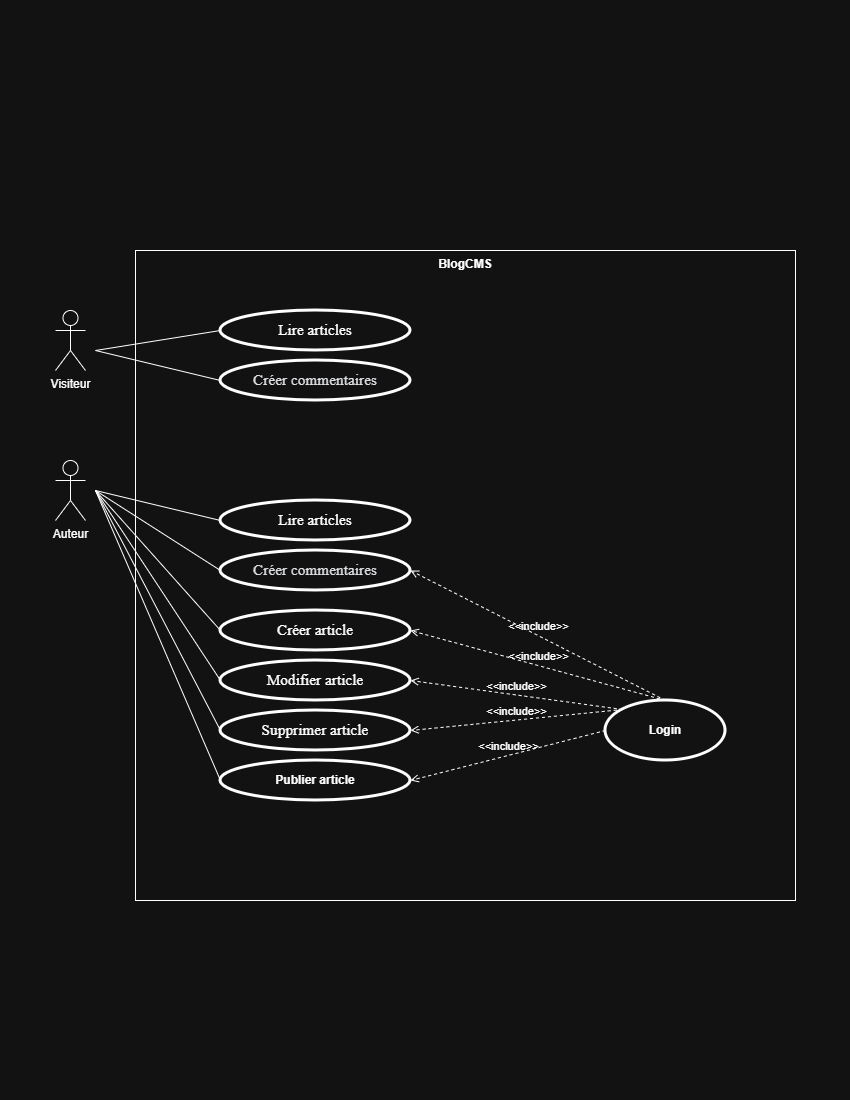

The diagram above was exported from draw.io. Its source (the exported page's mxGraphModel, read from the mxfile embedded in the PNG):
<mxGraphModel dx="1891" dy="2140" grid="1" gridSize="10" guides="1" tooltips="1" connect="1" arrows="1" fold="1" page="1" pageScale="1" pageWidth="850" pageHeight="1100" math="0" shadow="0">
  <root>
    <mxCell id="0" />
    <mxCell id="1" parent="0" />
    <mxCell id="nNRjg8u_803je733qlWP-1" parent="1" style="shape=umlActor;html=1;verticalLabelPosition=bottom;verticalAlign=top;align=center;" value="Visiteur" vertex="1">
      <mxGeometry height="60" width="30" x="55" y="-790" as="geometry" />
    </mxCell>
    <mxCell id="nNRjg8u_803je733qlWP-2" parent="1" style="shape=umlActor;html=1;verticalLabelPosition=bottom;verticalAlign=top;align=center;" value="Auteur" vertex="1">
      <mxGeometry height="60" width="30" x="55" y="-640" as="geometry" />
    </mxCell>
    <mxCell id="nNRjg8u_803je733qlWP-8" parent="1" style="shape=rect;html=1;verticalAlign=top;fontStyle=1;whiteSpace=wrap;align=center;" value="BlogCMS" vertex="1">
      <mxGeometry height="650" width="660" x="135" y="-850" as="geometry" />
    </mxCell>
    <mxCell id="nNRjg8u_803je733qlWP-12" parent="1" style="shape=ellipse;html=1;strokeWidth=3;fontStyle=1;whiteSpace=wrap;align=center;perimeter=ellipsePerimeter;" value="&lt;span style=&quot;font-weight:normal;&quot; id=&quot;docs-internal-guid-d8245d5a-7fff-ee96-522a-434b24029f44&quot;&gt;&lt;span style=&quot;font-size: 11.5pt; font-family: &amp;quot;Times New Roman&amp;quot;, serif; background-color: transparent; font-variant-numeric: normal; font-variant-east-asian: normal; font-variant-alternates: normal; font-variant-position: normal; font-variant-emoji: normal; vertical-align: baseline; white-space-collapse: preserve;&quot;&gt;&lt;font style=&quot;color: light-dark(rgb(15, 17, 21), rgb(255, 255, 255));&quot;&gt;Lire articles&lt;/font&gt;&lt;/span&gt;&lt;/span&gt;" vertex="1">
      <mxGeometry height="40" width="190" x="220" y="-790" as="geometry" />
    </mxCell>
    <mxCell id="nNRjg8u_803je733qlWP-13" edge="1" parent="1" style="edgeStyle=none;html=1;endArrow=none;verticalAlign=bottom;rounded=0;entryX=0;entryY=0.5;entryDx=0;entryDy=0;" target="nNRjg8u_803je733qlWP-12" value="">
      <mxGeometry relative="1" width="160" as="geometry">
        <mxPoint x="95" y="-750" as="sourcePoint" />
        <mxPoint x="1045" y="-400" as="targetPoint" />
      </mxGeometry>
    </mxCell>
    <mxCell id="nNRjg8u_803je733qlWP-15" parent="1" style="shape=ellipse;html=1;strokeWidth=3;fontStyle=1;whiteSpace=wrap;align=center;perimeter=ellipsePerimeter;" value="&lt;span style=&quot;font-weight:normal;&quot; id=&quot;docs-internal-guid-d8245d5a-7fff-ee96-522a-434b24029f44&quot;&gt;&lt;span style=&quot;font-size: 11.5pt; font-family: &amp;quot;Times New Roman&amp;quot;, serif; background-color: transparent; font-variant-numeric: normal; font-variant-east-asian: normal; font-variant-alternates: normal; font-variant-position: normal; font-variant-emoji: normal; vertical-align: baseline; white-space-collapse: preserve;&quot;&gt;&lt;font style=&quot;color: light-dark(rgb(15, 17, 21), rgb(255, 255, 255));&quot;&gt;Créer article&lt;/font&gt;&lt;/span&gt;&lt;/span&gt;" vertex="1">
      <mxGeometry height="40" width="190" x="220" y="-490" as="geometry" />
    </mxCell>
    <mxCell id="nNRjg8u_803je733qlWP-16" parent="1" style="shape=ellipse;html=1;strokeWidth=3;fontStyle=1;whiteSpace=wrap;align=center;perimeter=ellipsePerimeter;" value="&lt;span style=&quot;font-weight:normal;&quot; id=&quot;docs-internal-guid-d8245d5a-7fff-ee96-522a-434b24029f44&quot;&gt;&lt;span style=&quot;font-size: 11.5pt; font-family: &amp;quot;Times New Roman&amp;quot;, serif; background-color: transparent; font-variant-numeric: normal; font-variant-east-asian: normal; font-variant-alternates: normal; font-variant-position: normal; font-variant-emoji: normal; vertical-align: baseline; white-space-collapse: preserve;&quot;&gt;&lt;font style=&quot;color: light-dark(rgb(15, 17, 21), rgb(255, 255, 255));&quot;&gt;Modifier article&lt;/font&gt;&lt;/span&gt;&lt;/span&gt;" vertex="1">
      <mxGeometry height="40" width="190" x="220" y="-440" as="geometry" />
    </mxCell>
    <mxCell id="nNRjg8u_803je733qlWP-17" parent="1" style="shape=ellipse;html=1;strokeWidth=3;fontStyle=1;whiteSpace=wrap;align=center;perimeter=ellipsePerimeter;" value="&lt;span style=&quot;font-weight:normal;&quot; id=&quot;docs-internal-guid-d8245d5a-7fff-ee96-522a-434b24029f44&quot;&gt;&lt;span style=&quot;font-size: 11.5pt; font-family: &amp;quot;Times New Roman&amp;quot;, serif; background-color: transparent; font-variant-numeric: normal; font-variant-east-asian: normal; font-variant-alternates: normal; font-variant-position: normal; font-variant-emoji: normal; vertical-align: baseline; white-space-collapse: preserve;&quot;&gt;&lt;font style=&quot;color: light-dark(rgb(15, 17, 21), rgb(255, 255, 255));&quot;&gt;Supprimer article&lt;/font&gt;&lt;/span&gt;&lt;/span&gt;" vertex="1">
      <mxGeometry height="40" width="190" x="220" y="-390" as="geometry" />
    </mxCell>
    <mxCell id="nNRjg8u_803je733qlWP-18" parent="1" style="shape=ellipse;html=1;strokeWidth=3;fontStyle=1;whiteSpace=wrap;align=center;perimeter=ellipsePerimeter;" value="&lt;span style=&quot;&quot; id=&quot;docs-internal-guid-53523ae5-7fff-daa6-1ae8-b2bfaa7ee27c&quot;&gt;&lt;div dir=&quot;ltr&quot; style=&quot;margin-left: 0pt;&quot; align=&quot;left&quot;&gt;Publier article&lt;/div&gt;&lt;/span&gt;" vertex="1">
      <mxGeometry height="40" width="190" x="220" y="-340" as="geometry" />
    </mxCell>
    <mxCell id="nNRjg8u_803je733qlWP-21" edge="1" parent="1" style="edgeStyle=none;html=1;endArrow=none;verticalAlign=bottom;rounded=0;entryX=0;entryY=0.5;entryDx=0;entryDy=0;" target="nNRjg8u_803je733qlWP-18" value="">
      <mxGeometry relative="1" width="160" as="geometry">
        <mxPoint x="95" y="-610" as="sourcePoint" />
        <mxPoint x="305" y="-440" as="targetPoint" />
      </mxGeometry>
    </mxCell>
    <mxCell id="nNRjg8u_803je733qlWP-22" edge="1" parent="1" style="edgeStyle=none;html=1;endArrow=none;verticalAlign=bottom;rounded=0;entryX=0;entryY=0.5;entryDx=0;entryDy=0;" target="nNRjg8u_803je733qlWP-17" value="">
      <mxGeometry relative="1" width="160" as="geometry">
        <mxPoint x="95" y="-610" as="sourcePoint" />
        <mxPoint x="330" y="-470" as="targetPoint" />
      </mxGeometry>
    </mxCell>
    <mxCell id="nNRjg8u_803je733qlWP-23" edge="1" parent="1" style="edgeStyle=none;html=1;endArrow=none;verticalAlign=bottom;rounded=0;entryX=0;entryY=0.5;entryDx=0;entryDy=0;" target="nNRjg8u_803je733qlWP-16" value="">
      <mxGeometry relative="1" width="160" as="geometry">
        <mxPoint x="95" y="-610" as="sourcePoint" />
        <mxPoint x="270" y="-560" as="targetPoint" />
      </mxGeometry>
    </mxCell>
    <mxCell id="nNRjg8u_803je733qlWP-24" edge="1" parent="1" style="edgeStyle=none;html=1;endArrow=none;verticalAlign=bottom;rounded=0;entryX=0;entryY=0.5;entryDx=0;entryDy=0;" target="nNRjg8u_803je733qlWP-15" value="">
      <mxGeometry relative="1" width="160" as="geometry">
        <mxPoint x="95" y="-610" as="sourcePoint" />
        <mxPoint x="320" y="-580" as="targetPoint" />
      </mxGeometry>
    </mxCell>
    <mxCell id="nNRjg8u_803je733qlWP-29" parent="1" style="shape=ellipse;html=1;strokeWidth=3;fontStyle=1;whiteSpace=wrap;align=center;perimeter=ellipsePerimeter;" value="Login" vertex="1">
      <mxGeometry height="60" width="120" x="605" y="-400" as="geometry" />
    </mxCell>
    <mxCell id="nNRjg8u_803je733qlWP-30" edge="1" parent="1" source="nNRjg8u_803je733qlWP-29" style="edgeStyle=none;html=1;endArrow=open;verticalAlign=bottom;dashed=1;labelBackgroundColor=none;rounded=0;entryX=1;entryY=0.5;entryDx=0;entryDy=0;exitX=0.5;exitY=0;exitDx=0;exitDy=0;" target="nNRjg8u_803je733qlWP-15" value="&amp;lt;&amp;lt;include&amp;gt;&amp;gt;">
      <mxGeometry relative="1" width="160" as="geometry">
        <mxPoint x="-5" y="-160" as="sourcePoint" />
        <mxPoint x="155" y="-160" as="targetPoint" />
      </mxGeometry>
    </mxCell>
    <mxCell id="nNRjg8u_803je733qlWP-31" edge="1" parent="1" source="nNRjg8u_803je733qlWP-29" style="edgeStyle=none;html=1;endArrow=open;verticalAlign=bottom;dashed=1;labelBackgroundColor=none;rounded=0;entryX=1;entryY=0.5;entryDx=0;entryDy=0;exitX=0;exitY=0;exitDx=0;exitDy=0;" target="nNRjg8u_803je733qlWP-16" value="&amp;lt;&amp;lt;include&amp;gt;&amp;gt;">
      <mxGeometry relative="1" width="160" as="geometry">
        <mxPoint x="870" y="-190" as="sourcePoint" />
        <mxPoint x="615" y="-440" as="targetPoint" />
      </mxGeometry>
    </mxCell>
    <mxCell id="nNRjg8u_803je733qlWP-32" edge="1" parent="1" source="nNRjg8u_803je733qlWP-29" style="edgeStyle=none;html=1;endArrow=open;verticalAlign=bottom;dashed=1;labelBackgroundColor=none;rounded=0;entryX=1;entryY=0.5;entryDx=0;entryDy=0;exitX=0;exitY=0;exitDx=0;exitDy=0;" target="nNRjg8u_803je733qlWP-17" value="&amp;lt;&amp;lt;include&amp;gt;&amp;gt;">
      <mxGeometry relative="1" width="160" as="geometry">
        <mxPoint x="698" y="-341" as="sourcePoint" />
        <mxPoint x="485" y="-550" as="targetPoint" />
      </mxGeometry>
    </mxCell>
    <mxCell id="nNRjg8u_803je733qlWP-33" edge="1" parent="1" source="nNRjg8u_803je733qlWP-29" style="edgeStyle=none;html=1;endArrow=open;verticalAlign=bottom;dashed=1;labelBackgroundColor=none;rounded=0;entryX=1;entryY=0.5;entryDx=0;entryDy=0;exitX=0;exitY=0.5;exitDx=0;exitDy=0;" target="nNRjg8u_803je733qlWP-18" value="&amp;lt;&amp;lt;include&amp;gt;&amp;gt;">
      <mxGeometry relative="1" width="160" as="geometry">
        <mxPoint x="688" y="-311" as="sourcePoint" />
        <mxPoint x="475" y="-470" as="targetPoint" />
      </mxGeometry>
    </mxCell>
    <mxCell id="nNRjg8u_803je733qlWP-37" parent="1" style="shape=ellipse;html=1;strokeWidth=3;fontStyle=1;whiteSpace=wrap;align=center;perimeter=ellipsePerimeter;" value="&lt;span style=&quot;font-weight:normal;&quot; id=&quot;docs-internal-guid-25a3b585-7fff-2ace-875e-beff5827a15c&quot;&gt;&lt;span style=&quot;font-size: 11.5pt; font-family: &amp;quot;Times New Roman&amp;quot;, serif; color: rgb(15, 17, 21); background-color: transparent; font-variant-numeric: normal; font-variant-east-asian: normal; font-variant-alternates: normal; font-variant-position: normal; font-variant-emoji: normal; vertical-align: baseline; white-space-collapse: preserve;&quot;&gt;Créer commentaires&lt;/span&gt;&lt;/span&gt;" vertex="1">
      <mxGeometry height="40" width="190" x="220" y="-740" as="geometry" />
    </mxCell>
    <mxCell id="nNRjg8u_803je733qlWP-38" edge="1" parent="1" style="edgeStyle=none;html=1;endArrow=none;verticalAlign=bottom;rounded=0;entryX=0;entryY=0.5;entryDx=0;entryDy=0;" target="nNRjg8u_803je733qlWP-37" value="">
      <mxGeometry relative="1" width="160" as="geometry">
        <mxPoint x="95" y="-750" as="sourcePoint" />
        <mxPoint x="290" y="-780" as="targetPoint" />
      </mxGeometry>
    </mxCell>
    <mxCell id="nNRjg8u_803je733qlWP-44" parent="1" style="shape=ellipse;html=1;strokeWidth=3;fontStyle=1;whiteSpace=wrap;align=center;perimeter=ellipsePerimeter;" value="&lt;span style=&quot;font-weight:normal;&quot; id=&quot;docs-internal-guid-d8245d5a-7fff-ee96-522a-434b24029f44&quot;&gt;&lt;span style=&quot;font-size: 11.5pt; font-family: &amp;quot;Times New Roman&amp;quot;, serif; background-color: transparent; font-variant-numeric: normal; font-variant-east-asian: normal; font-variant-alternates: normal; font-variant-position: normal; font-variant-emoji: normal; vertical-align: baseline; white-space-collapse: preserve;&quot;&gt;&lt;font style=&quot;color: light-dark(rgb(15, 17, 21), rgb(255, 255, 255));&quot;&gt;Lire articles&lt;/font&gt;&lt;/span&gt;&lt;/span&gt;" vertex="1">
      <mxGeometry height="40" width="190" x="220" y="-600" as="geometry" />
    </mxCell>
    <mxCell id="nNRjg8u_803je733qlWP-45" parent="1" style="shape=ellipse;html=1;strokeWidth=3;fontStyle=1;whiteSpace=wrap;align=center;perimeter=ellipsePerimeter;" value="&lt;span style=&quot;font-weight:normal;&quot; id=&quot;docs-internal-guid-25a3b585-7fff-2ace-875e-beff5827a15c&quot;&gt;&lt;span style=&quot;font-size: 11.5pt; font-family: &amp;quot;Times New Roman&amp;quot;, serif; color: rgb(15, 17, 21); background-color: transparent; font-variant-numeric: normal; font-variant-east-asian: normal; font-variant-alternates: normal; font-variant-position: normal; font-variant-emoji: normal; vertical-align: baseline; white-space-collapse: preserve;&quot;&gt;Créer commentaires&lt;/span&gt;&lt;/span&gt;" vertex="1">
      <mxGeometry height="40" width="190" x="220" y="-550" as="geometry" />
    </mxCell>
    <mxCell id="nNRjg8u_803je733qlWP-46" edge="1" parent="1" style="edgeStyle=none;html=1;endArrow=none;verticalAlign=bottom;rounded=0;entryX=0;entryY=0.5;entryDx=0;entryDy=0;" target="nNRjg8u_803je733qlWP-45" value="">
      <mxGeometry relative="1" width="160" as="geometry">
        <mxPoint x="95" y="-610" as="sourcePoint" />
        <mxPoint x="320" y="-710" as="targetPoint" />
      </mxGeometry>
    </mxCell>
    <mxCell id="nNRjg8u_803je733qlWP-47" edge="1" parent="1" style="edgeStyle=none;html=1;endArrow=none;verticalAlign=bottom;rounded=0;entryX=0;entryY=0.5;entryDx=0;entryDy=0;" target="nNRjg8u_803je733qlWP-44" value="">
      <mxGeometry relative="1" width="160" as="geometry">
        <mxPoint x="95" y="-610" as="sourcePoint" />
        <mxPoint x="250" y="-640" as="targetPoint" />
      </mxGeometry>
    </mxCell>
    <mxCell id="nNRjg8u_803je733qlWP-48" edge="1" parent="1" source="nNRjg8u_803je733qlWP-29" style="edgeStyle=none;html=1;endArrow=open;verticalAlign=bottom;dashed=1;labelBackgroundColor=none;rounded=0;entryX=1;entryY=0.5;entryDx=0;entryDy=0;exitX=0.5;exitY=0;exitDx=0;exitDy=0;" target="nNRjg8u_803je733qlWP-45" value="&amp;lt;&amp;lt;include&amp;gt;&amp;gt;">
      <mxGeometry relative="1" width="160" as="geometry">
        <mxPoint x="750" y="-370" as="sourcePoint" />
        <mxPoint x="495" y="-440" as="targetPoint" />
      </mxGeometry>
    </mxCell>
  </root>
</mxGraphModel>